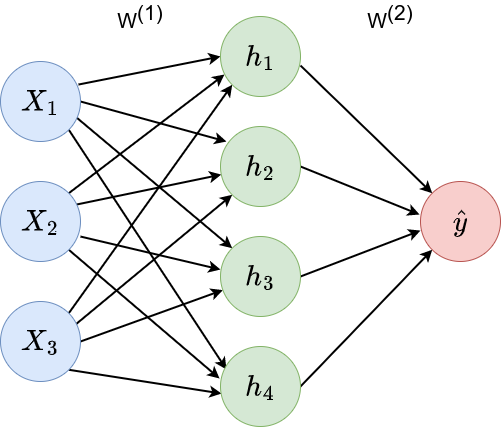

The diagram above was exported from draw.io. Its source (the exported page's mxGraphModel, read from the mxfile embedded in the PNG):
<mxGraphModel dx="794" dy="846" grid="1" gridSize="10" guides="1" tooltips="1" connect="1" arrows="1" fold="1" page="1" pageScale="1" pageWidth="827" pageHeight="1169" math="1" shadow="0">
  <root>
    <mxCell id="0" />
    <mxCell id="1" parent="0" />
    <mxCell id="SSRPYlpRlPvuIKauopP6-28" style="rounded=0;orthogonalLoop=1;jettySize=auto;html=1;exitX=0.975;exitY=0.288;exitDx=0;exitDy=0;entryX=0;entryY=0.5;entryDx=0;entryDy=0;strokeWidth=2;exitPerimeter=0;" parent="1" source="SSRPYlpRlPvuIKauopP6-2" target="k2DFWrHCj1K7ufjF2GtV-1" edge="1">
      <mxGeometry relative="1" as="geometry">
        <mxPoint x="341.7157287525381" y="271.7157287525381" as="targetPoint" />
      </mxGeometry>
    </mxCell>
    <mxCell id="k2DFWrHCj1K7ufjF2GtV-5" style="rounded=0;orthogonalLoop=1;jettySize=auto;html=1;exitX=1;exitY=0.5;exitDx=0;exitDy=0;entryX=0.075;entryY=0.188;entryDx=0;entryDy=0;strokeWidth=2;entryPerimeter=0;" parent="1" source="SSRPYlpRlPvuIKauopP6-2" target="k2DFWrHCj1K7ufjF2GtV-2" edge="1">
      <mxGeometry relative="1" as="geometry" />
    </mxCell>
    <mxCell id="k2DFWrHCj1K7ufjF2GtV-13" style="edgeStyle=none;shape=connector;rounded=0;orthogonalLoop=1;jettySize=auto;html=1;exitX=0.95;exitY=0.7;exitDx=0;exitDy=0;entryX=0;entryY=0;entryDx=0;entryDy=0;labelBackgroundColor=default;strokeColor=default;strokeWidth=2;fontFamily=Helvetica;fontSize=11;fontColor=default;endArrow=classic;exitPerimeter=0;" parent="1" source="SSRPYlpRlPvuIKauopP6-2" target="k2DFWrHCj1K7ufjF2GtV-3" edge="1">
      <mxGeometry relative="1" as="geometry" />
    </mxCell>
    <mxCell id="k2DFWrHCj1K7ufjF2GtV-14" style="edgeStyle=none;shape=connector;rounded=0;orthogonalLoop=1;jettySize=auto;html=1;exitX=1;exitY=1;exitDx=0;exitDy=0;entryX=0.075;entryY=0.288;entryDx=0;entryDy=0;entryPerimeter=0;labelBackgroundColor=default;strokeColor=default;strokeWidth=2;fontFamily=Helvetica;fontSize=11;fontColor=default;endArrow=classic;" parent="1" source="SSRPYlpRlPvuIKauopP6-2" target="k2DFWrHCj1K7ufjF2GtV-4" edge="1">
      <mxGeometry relative="1" as="geometry" />
    </mxCell>
    <mxCell id="SSRPYlpRlPvuIKauopP6-2" value="$$X_1$$" style="ellipse;whiteSpace=wrap;html=1;aspect=fixed;fillColor=#dae8fc;strokeColor=#6c8ebf;fontSize=25;fontStyle=0" parent="1" vertex="1">
      <mxGeometry x="170" y="140" width="80" height="80" as="geometry" />
    </mxCell>
    <mxCell id="SSRPYlpRlPvuIKauopP6-21" value="" style="rounded=0;orthogonalLoop=1;jettySize=auto;html=1;strokeWidth=2;exitX=0.95;exitY=0.288;exitDx=0;exitDy=0;exitPerimeter=0;" parent="1" source="SSRPYlpRlPvuIKauopP6-3" target="k2DFWrHCj1K7ufjF2GtV-2" edge="1">
      <mxGeometry relative="1" as="geometry">
        <mxPoint x="340" y="300" as="targetPoint" />
      </mxGeometry>
    </mxCell>
    <mxCell id="k2DFWrHCj1K7ufjF2GtV-15" style="edgeStyle=none;shape=connector;rounded=0;orthogonalLoop=1;jettySize=auto;html=1;exitX=1;exitY=0;exitDx=0;exitDy=0;entryX=0.05;entryY=0.725;entryDx=0;entryDy=0;entryPerimeter=0;labelBackgroundColor=default;strokeColor=default;strokeWidth=2;fontFamily=Helvetica;fontSize=11;fontColor=default;endArrow=classic;" parent="1" source="SSRPYlpRlPvuIKauopP6-3" target="k2DFWrHCj1K7ufjF2GtV-1" edge="1">
      <mxGeometry relative="1" as="geometry" />
    </mxCell>
    <mxCell id="k2DFWrHCj1K7ufjF2GtV-16" style="edgeStyle=none;shape=connector;rounded=0;orthogonalLoop=1;jettySize=auto;html=1;exitX=1;exitY=1;exitDx=0;exitDy=0;entryX=-0.012;entryY=0.4;entryDx=0;entryDy=0;entryPerimeter=0;labelBackgroundColor=default;strokeColor=default;strokeWidth=2;fontFamily=Helvetica;fontSize=11;fontColor=default;endArrow=classic;" parent="1" source="SSRPYlpRlPvuIKauopP6-3" target="k2DFWrHCj1K7ufjF2GtV-4" edge="1">
      <mxGeometry relative="1" as="geometry" />
    </mxCell>
    <mxCell id="k2DFWrHCj1K7ufjF2GtV-17" style="edgeStyle=none;shape=connector;rounded=0;orthogonalLoop=1;jettySize=auto;html=1;exitX=1;exitY=0.688;exitDx=0;exitDy=0;entryX=0;entryY=0.413;entryDx=0;entryDy=0;entryPerimeter=0;labelBackgroundColor=default;strokeColor=default;strokeWidth=2;fontFamily=Helvetica;fontSize=11;fontColor=default;endArrow=classic;exitPerimeter=0;" parent="1" source="SSRPYlpRlPvuIKauopP6-3" target="k2DFWrHCj1K7ufjF2GtV-3" edge="1">
      <mxGeometry relative="1" as="geometry" />
    </mxCell>
    <mxCell id="SSRPYlpRlPvuIKauopP6-3" value="$$X_2$$" style="ellipse;whiteSpace=wrap;html=1;aspect=fixed;fillColor=#dae8fc;strokeColor=#6c8ebf;fontSize=25;fontStyle=0" parent="1" vertex="1">
      <mxGeometry x="170" y="260" width="80" height="80" as="geometry" />
    </mxCell>
    <mxCell id="SSRPYlpRlPvuIKauopP6-19" style="rounded=0;orthogonalLoop=1;jettySize=auto;html=1;exitX=1;exitY=0.5;exitDx=0;exitDy=0;strokeWidth=2;" parent="1" source="SSRPYlpRlPvuIKauopP6-4" target="k2DFWrHCj1K7ufjF2GtV-3" edge="1">
      <mxGeometry relative="1" as="geometry">
        <mxPoint x="341.7157287525381" y="328.2842712474619" as="targetPoint" />
      </mxGeometry>
    </mxCell>
    <mxCell id="k2DFWrHCj1K7ufjF2GtV-6" style="edgeStyle=none;shape=connector;rounded=0;orthogonalLoop=1;jettySize=auto;html=1;exitX=1;exitY=1;exitDx=0;exitDy=0;entryX=0.013;entryY=0.588;entryDx=0;entryDy=0;entryPerimeter=0;labelBackgroundColor=default;strokeColor=default;strokeWidth=2;fontFamily=Helvetica;fontSize=11;fontColor=default;endArrow=classic;" parent="1" source="SSRPYlpRlPvuIKauopP6-4" target="k2DFWrHCj1K7ufjF2GtV-4" edge="1">
      <mxGeometry relative="1" as="geometry" />
    </mxCell>
    <mxCell id="k2DFWrHCj1K7ufjF2GtV-11" style="edgeStyle=none;shape=connector;rounded=0;orthogonalLoop=1;jettySize=auto;html=1;exitX=0.938;exitY=0.288;exitDx=0;exitDy=0;entryX=0;entryY=1;entryDx=0;entryDy=0;labelBackgroundColor=default;strokeColor=default;strokeWidth=2;fontFamily=Helvetica;fontSize=11;fontColor=default;endArrow=classic;exitPerimeter=0;" parent="1" source="SSRPYlpRlPvuIKauopP6-4" target="k2DFWrHCj1K7ufjF2GtV-2" edge="1">
      <mxGeometry relative="1" as="geometry" />
    </mxCell>
    <mxCell id="k2DFWrHCj1K7ufjF2GtV-12" style="edgeStyle=none;shape=connector;rounded=0;orthogonalLoop=1;jettySize=auto;html=1;exitX=1;exitY=0;exitDx=0;exitDy=0;entryX=0;entryY=1;entryDx=0;entryDy=0;labelBackgroundColor=default;strokeColor=default;strokeWidth=2;fontFamily=Helvetica;fontSize=11;fontColor=default;endArrow=classic;" parent="1" source="SSRPYlpRlPvuIKauopP6-4" target="k2DFWrHCj1K7ufjF2GtV-1" edge="1">
      <mxGeometry relative="1" as="geometry" />
    </mxCell>
    <mxCell id="SSRPYlpRlPvuIKauopP6-4" value="$$X_3$$" style="ellipse;whiteSpace=wrap;html=1;aspect=fixed;fillColor=#dae8fc;strokeColor=#6c8ebf;fontSize=25;fontStyle=0" parent="1" vertex="1">
      <mxGeometry x="170" y="380" width="80" height="80" as="geometry" />
    </mxCell>
    <mxCell id="SSRPYlpRlPvuIKauopP6-8" value="$$\hat{y}$$" style="ellipse;whiteSpace=wrap;html=1;aspect=fixed;fontSize=25;fontStyle=0;fillColor=#f8cecc;strokeColor=#b85450;" parent="1" vertex="1">
      <mxGeometry x="590" y="260" width="80" height="80" as="geometry" />
    </mxCell>
    <mxCell id="k2DFWrHCj1K7ufjF2GtV-7" style="edgeStyle=none;shape=connector;rounded=0;orthogonalLoop=1;jettySize=auto;html=1;exitX=1;exitY=0.613;exitDx=0;exitDy=0;entryX=0;entryY=0;entryDx=0;entryDy=0;labelBackgroundColor=default;strokeColor=default;strokeWidth=2;fontFamily=Helvetica;fontSize=11;fontColor=default;endArrow=classic;exitPerimeter=0;" parent="1" source="k2DFWrHCj1K7ufjF2GtV-1" target="SSRPYlpRlPvuIKauopP6-8" edge="1">
      <mxGeometry relative="1" as="geometry" />
    </mxCell>
    <mxCell id="k2DFWrHCj1K7ufjF2GtV-1" value="$$h_1$$" style="ellipse;whiteSpace=wrap;html=1;aspect=fixed;fillColor=#d5e8d4;strokeColor=#82b366;fontSize=25;fontStyle=0" parent="1" vertex="1">
      <mxGeometry x="390" y="95" width="80" height="80" as="geometry" />
    </mxCell>
    <mxCell id="k2DFWrHCj1K7ufjF2GtV-8" style="edgeStyle=none;shape=connector;rounded=0;orthogonalLoop=1;jettySize=auto;html=1;exitX=1;exitY=0.5;exitDx=0;exitDy=0;entryX=-0.012;entryY=0.413;entryDx=0;entryDy=0;entryPerimeter=0;labelBackgroundColor=default;strokeColor=default;strokeWidth=2;fontFamily=Helvetica;fontSize=11;fontColor=default;endArrow=classic;" parent="1" source="k2DFWrHCj1K7ufjF2GtV-2" target="SSRPYlpRlPvuIKauopP6-8" edge="1">
      <mxGeometry relative="1" as="geometry" />
    </mxCell>
    <mxCell id="k2DFWrHCj1K7ufjF2GtV-2" value="$$h_2$$" style="ellipse;whiteSpace=wrap;html=1;aspect=fixed;fillColor=#d5e8d4;strokeColor=#82b366;fontSize=25;fontStyle=0" parent="1" vertex="1">
      <mxGeometry x="390" y="205" width="80" height="80" as="geometry" />
    </mxCell>
    <mxCell id="k2DFWrHCj1K7ufjF2GtV-9" style="edgeStyle=none;shape=connector;rounded=0;orthogonalLoop=1;jettySize=auto;html=1;exitX=1;exitY=0.5;exitDx=0;exitDy=0;entryX=0;entryY=0.613;entryDx=0;entryDy=0;entryPerimeter=0;labelBackgroundColor=default;strokeColor=default;strokeWidth=2;fontFamily=Helvetica;fontSize=11;fontColor=default;endArrow=classic;" parent="1" source="k2DFWrHCj1K7ufjF2GtV-3" target="SSRPYlpRlPvuIKauopP6-8" edge="1">
      <mxGeometry relative="1" as="geometry" />
    </mxCell>
    <mxCell id="k2DFWrHCj1K7ufjF2GtV-3" value="$$h_3$$" style="ellipse;whiteSpace=wrap;html=1;aspect=fixed;fillColor=#d5e8d4;strokeColor=#82b366;fontSize=25;fontStyle=0" parent="1" vertex="1">
      <mxGeometry x="390" y="315" width="80" height="80" as="geometry" />
    </mxCell>
    <mxCell id="k2DFWrHCj1K7ufjF2GtV-10" style="edgeStyle=none;shape=connector;rounded=0;orthogonalLoop=1;jettySize=auto;html=1;exitX=1;exitY=0.5;exitDx=0;exitDy=0;entryX=0;entryY=1;entryDx=0;entryDy=0;labelBackgroundColor=default;strokeColor=default;strokeWidth=2;fontFamily=Helvetica;fontSize=11;fontColor=default;endArrow=classic;" parent="1" source="k2DFWrHCj1K7ufjF2GtV-4" target="SSRPYlpRlPvuIKauopP6-8" edge="1">
      <mxGeometry relative="1" as="geometry" />
    </mxCell>
    <mxCell id="k2DFWrHCj1K7ufjF2GtV-4" value="$$h_4$$" style="ellipse;whiteSpace=wrap;html=1;aspect=fixed;fillColor=#d5e8d4;strokeColor=#82b366;fontSize=25;fontStyle=0" parent="1" vertex="1">
      <mxGeometry x="390" y="425" width="80" height="80" as="geometry" />
    </mxCell>
    <mxCell id="nBvyrXbyzpC2wduHmrQr-1" value="W&lt;span style=&quot;font-size: 21px;&quot;&gt;&lt;sup style=&quot;font-size: 21px;&quot;&gt;(1)&lt;/sup&gt;&lt;/span&gt;" style="text;strokeColor=none;align=center;fillColor=none;html=1;verticalAlign=middle;whiteSpace=wrap;rounded=0;fontSize=21;" vertex="1" parent="1">
      <mxGeometry x="280" y="80" width="60" height="30" as="geometry" />
    </mxCell>
    <mxCell id="nBvyrXbyzpC2wduHmrQr-2" value="W&lt;span style=&quot;font-size: 21px;&quot;&gt;&lt;sup style=&quot;font-size: 21px;&quot;&gt;(2)&lt;/sup&gt;&lt;/span&gt;" style="text;strokeColor=none;align=center;fillColor=none;html=1;verticalAlign=middle;whiteSpace=wrap;rounded=0;fontSize=21;" vertex="1" parent="1">
      <mxGeometry x="530" y="80" width="60" height="30" as="geometry" />
    </mxCell>
  </root>
</mxGraphModel>